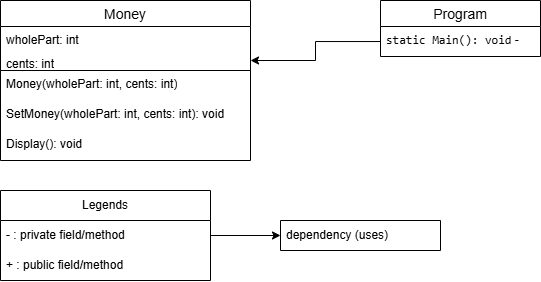

The diagram above was exported from draw.io. Its source (the exported page's mxGraphModel, read from the mxfile embedded in the PNG):
<mxGraphModel dx="989" dy="532" grid="1" gridSize="10" guides="1" tooltips="1" connect="1" arrows="1" fold="1" page="1" pageScale="1" pageWidth="827" pageHeight="1169" math="0" shadow="0">
  <root>
    <mxCell id="0" />
    <mxCell id="1" parent="0" />
    <mxCell id="qb1cb3f3qgsKg-G2Hhn6-1" value="Money" style="swimlane;fontStyle=0;childLayout=stackLayout;horizontal=1;startSize=26;horizontalStack=0;resizeParent=1;resizeParentMax=0;resizeLast=0;collapsible=1;marginBottom=0;align=center;fontSize=14;" vertex="1" parent="1">
      <mxGeometry x="140" y="210" width="250" height="70" as="geometry" />
    </mxCell>
    <mxCell id="qb1cb3f3qgsKg-G2Hhn6-2" value="wholePart: int" style="text;strokeColor=none;fillColor=none;spacingLeft=4;spacingRight=4;overflow=hidden;rotatable=0;points=[[0,0.5],[1,0.5]];portConstraint=eastwest;fontSize=12;whiteSpace=wrap;html=1;" vertex="1" parent="qb1cb3f3qgsKg-G2Hhn6-1">
      <mxGeometry y="26" width="250" height="24" as="geometry" />
    </mxCell>
    <mxCell id="qb1cb3f3qgsKg-G2Hhn6-3" value="cents: int" style="text;strokeColor=none;fillColor=none;spacingLeft=4;spacingRight=4;overflow=hidden;rotatable=0;points=[[0,0.5],[1,0.5]];portConstraint=eastwest;fontSize=12;whiteSpace=wrap;html=1;" vertex="1" parent="qb1cb3f3qgsKg-G2Hhn6-1">
      <mxGeometry y="50" width="250" height="20" as="geometry" />
    </mxCell>
    <mxCell id="qb1cb3f3qgsKg-G2Hhn6-16" value="" style="swimlane;fontStyle=0;childLayout=stackLayout;horizontal=1;startSize=0;horizontalStack=0;resizeParent=1;resizeParentMax=0;resizeLast=0;collapsible=1;marginBottom=0;align=center;fontSize=14;" vertex="1" parent="1">
      <mxGeometry x="140" y="280" width="250" height="90" as="geometry" />
    </mxCell>
    <mxCell id="qb1cb3f3qgsKg-G2Hhn6-17" value="Money(wholePart: int, cents: int)" style="text;strokeColor=none;fillColor=none;spacingLeft=4;spacingRight=4;overflow=hidden;rotatable=0;points=[[0,0.5],[1,0.5]];portConstraint=eastwest;fontSize=12;whiteSpace=wrap;html=1;" vertex="1" parent="qb1cb3f3qgsKg-G2Hhn6-16">
      <mxGeometry width="250" height="30" as="geometry" />
    </mxCell>
    <mxCell id="qb1cb3f3qgsKg-G2Hhn6-18" value="SetMoney(wholePart: int, cents: int): void" style="text;strokeColor=none;fillColor=none;spacingLeft=4;spacingRight=4;overflow=hidden;rotatable=0;points=[[0,0.5],[1,0.5]];portConstraint=eastwest;fontSize=12;whiteSpace=wrap;html=1;" vertex="1" parent="qb1cb3f3qgsKg-G2Hhn6-16">
      <mxGeometry y="30" width="250" height="30" as="geometry" />
    </mxCell>
    <mxCell id="qb1cb3f3qgsKg-G2Hhn6-19" value="Display(): void" style="text;strokeColor=none;fillColor=none;spacingLeft=4;spacingRight=4;overflow=hidden;rotatable=0;points=[[0,0.5],[1,0.5]];portConstraint=eastwest;fontSize=12;whiteSpace=wrap;html=1;" vertex="1" parent="qb1cb3f3qgsKg-G2Hhn6-16">
      <mxGeometry y="60" width="250" height="30" as="geometry" />
    </mxCell>
    <mxCell id="qb1cb3f3qgsKg-G2Hhn6-20" value="Program" style="swimlane;fontStyle=0;childLayout=stackLayout;horizontal=1;startSize=26;horizontalStack=0;resizeParent=1;resizeParentMax=0;resizeLast=0;collapsible=1;marginBottom=0;align=center;fontSize=14;" vertex="1" parent="1">
      <mxGeometry x="520" y="210" width="160" height="56" as="geometry" />
    </mxCell>
    <mxCell id="qb1cb3f3qgsKg-G2Hhn6-21" value="&lt;code class=&quot;bg-text-200/5 border border-0.5 border-border-300 text-danger-000 whitespace-pre-wrap rounded-[0.3rem] px-1 py-px text-[0.9rem]&quot;&gt;static Main(): void&lt;/code&gt; -" style="text;strokeColor=none;fillColor=none;spacingLeft=4;spacingRight=4;overflow=hidden;rotatable=0;points=[[0,0.5],[1,0.5]];portConstraint=eastwest;fontSize=12;whiteSpace=wrap;html=1;" vertex="1" parent="qb1cb3f3qgsKg-G2Hhn6-20">
      <mxGeometry y="26" width="160" height="30" as="geometry" />
    </mxCell>
    <mxCell id="qb1cb3f3qgsKg-G2Hhn6-27" style="edgeStyle=orthogonalEdgeStyle;rounded=0;orthogonalLoop=1;jettySize=auto;html=1;entryX=1;entryY=0.5;entryDx=0;entryDy=0;" edge="1" parent="1" source="qb1cb3f3qgsKg-G2Hhn6-21" target="qb1cb3f3qgsKg-G2Hhn6-3">
      <mxGeometry relative="1" as="geometry" />
    </mxCell>
    <mxCell id="qb1cb3f3qgsKg-G2Hhn6-29" value="Legends" style="swimlane;fontStyle=0;childLayout=stackLayout;horizontal=1;startSize=30;horizontalStack=0;resizeParent=1;resizeParentMax=0;resizeLast=0;collapsible=1;marginBottom=0;whiteSpace=wrap;html=1;" vertex="1" parent="1">
      <mxGeometry x="140" y="400" width="210" height="90" as="geometry" />
    </mxCell>
    <mxCell id="qb1cb3f3qgsKg-G2Hhn6-31" value="- : private field/method" style="text;strokeColor=none;fillColor=none;align=left;verticalAlign=middle;spacingLeft=4;spacingRight=4;overflow=hidden;points=[[0,0.5],[1,0.5]];portConstraint=eastwest;rotatable=0;whiteSpace=wrap;html=1;" vertex="1" parent="qb1cb3f3qgsKg-G2Hhn6-29">
      <mxGeometry y="30" width="210" height="30" as="geometry" />
    </mxCell>
    <mxCell id="qb1cb3f3qgsKg-G2Hhn6-32" value="+ : public field/method" style="text;strokeColor=none;fillColor=none;align=left;verticalAlign=middle;spacingLeft=4;spacingRight=4;overflow=hidden;points=[[0,0.5],[1,0.5]];portConstraint=eastwest;rotatable=0;whiteSpace=wrap;html=1;" vertex="1" parent="qb1cb3f3qgsKg-G2Hhn6-29">
      <mxGeometry y="60" width="210" height="30" as="geometry" />
    </mxCell>
    <mxCell id="qb1cb3f3qgsKg-G2Hhn6-33" value="" style="swimlane;fontStyle=0;childLayout=stackLayout;horizontal=1;startSize=0;horizontalStack=0;resizeParent=1;resizeParentMax=0;resizeLast=0;collapsible=1;marginBottom=0;whiteSpace=wrap;html=1;" vertex="1" parent="1">
      <mxGeometry x="420" y="430" width="160" height="30" as="geometry">
        <mxRectangle x="420" y="430" width="50" height="40" as="alternateBounds" />
      </mxGeometry>
    </mxCell>
    <mxCell id="qb1cb3f3qgsKg-G2Hhn6-34" value="dependency (uses)" style="text;strokeColor=none;fillColor=none;align=left;verticalAlign=middle;spacingLeft=4;spacingRight=4;overflow=hidden;points=[[0,0.5],[1,0.5]];portConstraint=eastwest;rotatable=0;whiteSpace=wrap;html=1;" vertex="1" parent="qb1cb3f3qgsKg-G2Hhn6-33">
      <mxGeometry width="160" height="30" as="geometry" />
    </mxCell>
    <mxCell id="qb1cb3f3qgsKg-G2Hhn6-37" style="edgeStyle=orthogonalEdgeStyle;rounded=0;orthogonalLoop=1;jettySize=auto;html=1;exitX=1;exitY=0.5;exitDx=0;exitDy=0;entryX=0;entryY=0.5;entryDx=0;entryDy=0;" edge="1" parent="1" source="qb1cb3f3qgsKg-G2Hhn6-31" target="qb1cb3f3qgsKg-G2Hhn6-34">
      <mxGeometry relative="1" as="geometry" />
    </mxCell>
  </root>
</mxGraphModel>